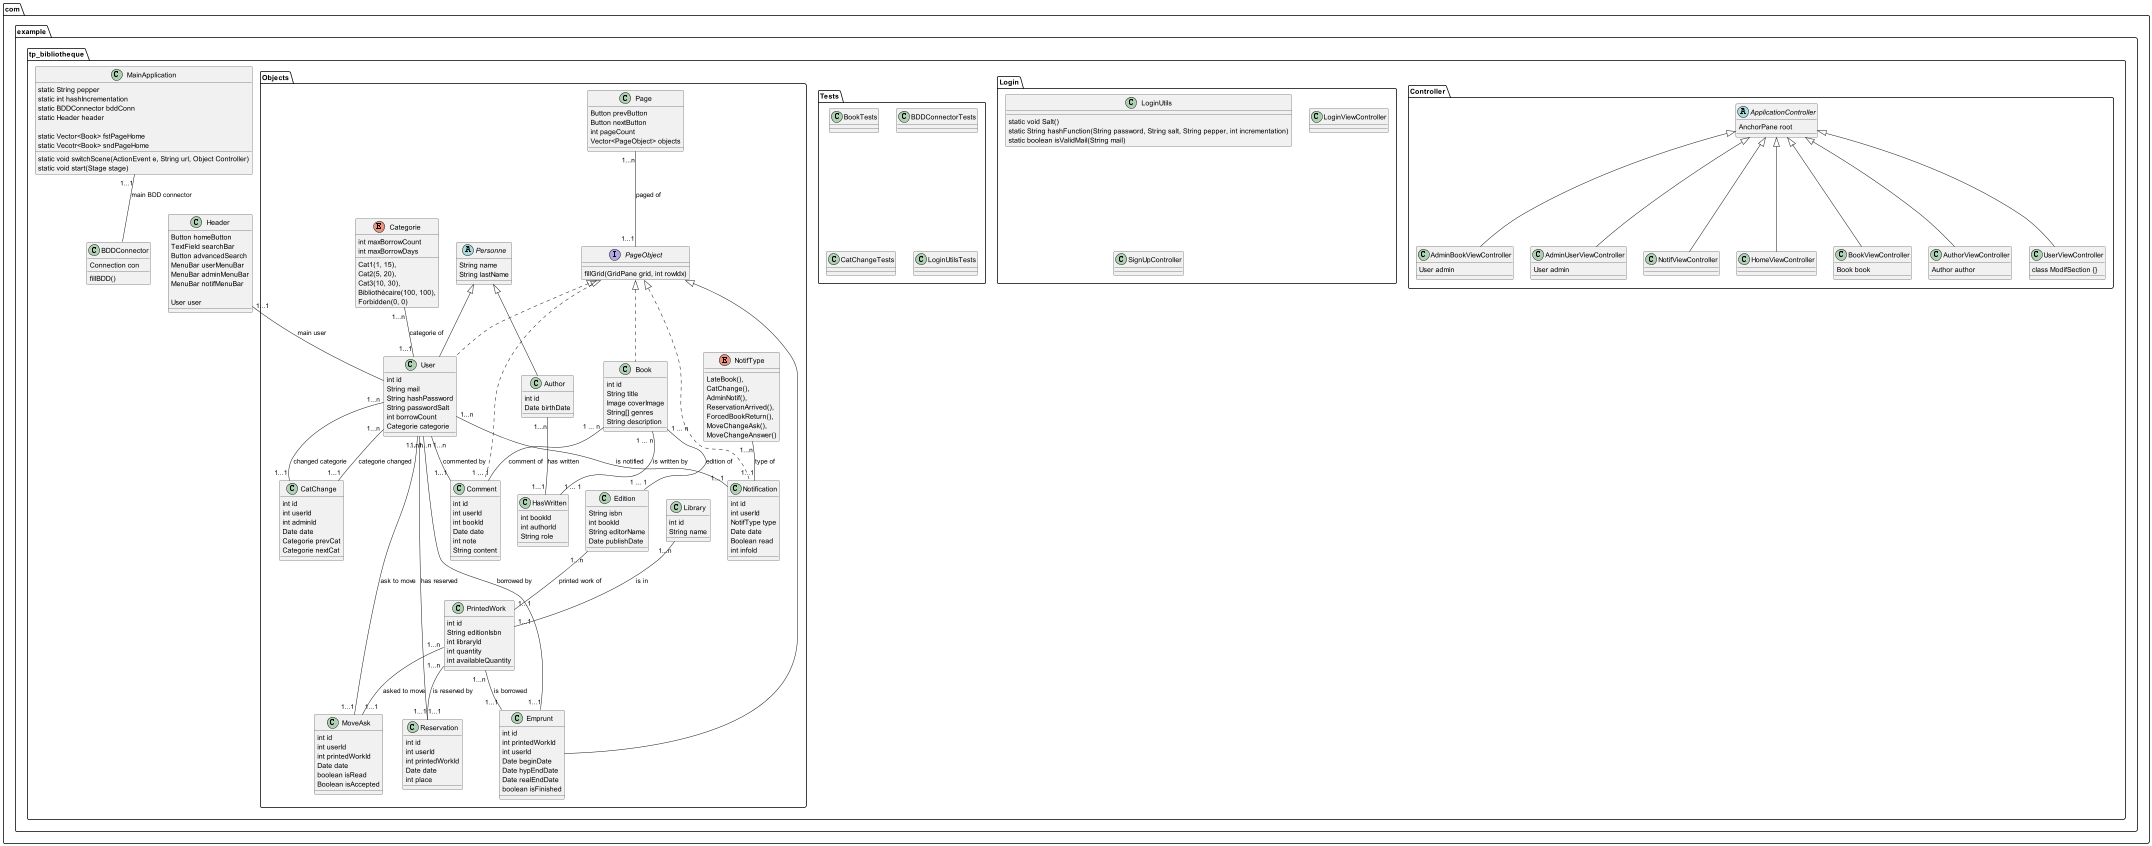

The diagram above was rendered by PlantUML. Its source (embedded in the PNG):
@startuml

package com.example.tp_bibliotheque {
    class BDDConnector {
        Connection con
        fillBDD()
    }

    class Header {
        Button homeButton
        TextField searchBar
        Button advancedSearch
        MenuBar userMenuBar
        MenuBar adminMenuBar
        MenuBar notifMenuBar

        User user
    }

    class MainApplication {
        static String pepper
        static int hashIncrementation
        static BDDConnector bddConn
        static Header header

        static Vector<Book> fstPageHome
        static Vecotr<Book> sndPageHome

        static void switchScene(ActionEvent e, String url, Object Controller)
        static void start(Stage stage)
    }


    package Objects {
        abstract class Personne {
            String name
            String lastName
        }

        class Author extends Personne {
            int id
            Date birthDate
        }

        class Book implements PageObject {
            int id
            String title
            Image coverImage
            String[] genres
            String description
        }

        class CatChange {
            int id
            int userId
            int adminId
            Date date
            Categorie prevCat
            Categorie nextCat
        }

        enum Categorie {
            Cat1(1, 15),
            Cat2(5, 20),
            Cat3(10, 30),
            Bibliothécaire(100, 100),
            Forbidden(0, 0)

            int maxBorrowCount
            int maxBorrowDays
        }

        class Comment implements PageObject {
            int id
            int userId
            int bookId
            Date date
            int note
            String content
        }

        class Edition {
            String isbn
            int bookId
            String editorName
            Date publishDate
        }

        class Emprunt extends PageObject {
            int id
            int printedWorkId
            int userId
            Date beginDate
            Date hypEndDate
            Date realEndDate
            boolean isFinished
        }

        class HasWritten {
            int bookId
            int authorId
            String role
        }

        class Library {
            int id
            String name
        }

        class MoveAsk {
            int id
            int userId
            int printedWorkId
            Date date
            boolean isRead
            Boolean isAccepted
        }

        enum NotifType {
            LateBook(),
            CatChange(),
            AdminNotif(),
            ReservationArrived(),
            ForcedBookReturn(),
            MoveChangeAsk(),
            MoveChangeAnswer()
        }

        class Notification implements PageObject {
            int id
            int userId
            NotifType type
            Date date
            Boolean read
            int infoId
        }

        class Page {
            Button prevButton
            Button nextButton
            int pageCount
            Vector<PageObject> objects
        }

        interface PageObject {
            fillGrid(GridPane grid, int rowIdx)
        }

        class PrintedWork {
            int id
            String editionIsbn
            int libraryId
            int quantity
            int availableQuantity
        }

        class Reservation {
            int id
            int userId
            int printedWorkId
            Date date
            int place
        }

        class User extends Personne implements PageObject {
            int id
            String mail
            String hashPassword
            String passwordSalt
            int borrowCount
            Categorie categorie
        }
    }



    package Controller {
        abstract class ApplicationController {
            AnchorPane root
        }

        class AdminBookViewController extends ApplicationController {
            User admin
        }

        class AdminUserViewController extends ApplicationController {
            User admin
        }

        class AuthorViewController extends ApplicationController {
            Author author
        }

        class BookViewController extends ApplicationController {
            Book book
        }

        class HomeViewController extends ApplicationController {}
        class NotifViewController extends ApplicationController {}
        class UserViewController extends ApplicationController {
            class ModifSection {}
        }
    }

    package Login {
        class LoginUtils {
            static void Salt()
            static String hashFunction(String password, String salt, String pepper, int incrementation)
            static boolean isValidMail(String mail)
        }

        class LoginViewController {}
        class SignUpController {}
    }

    package Tests {
        class BookTests {}
        class BDDConnectorTests {}
        class CatChangeTests {}
        class LoginUtilsTests {}
    }
}

Book "1 ... n" -- "1 ... 1" Edition : edition of
Book "1 ... n" -- "1 ... 1" HasWritten: is written by
Book "1 ... n" -- "1 ... 1" Comment: comment of

Edition "1...n" -- "1...1" PrintedWork: printed work of

PrintedWork "1...n" -- "1...1" Emprunt : is borrowed
PrintedWork "1...n" -- "1...1" MoveAsk: asked to move
PrintedWork "1...n" -- "1...1" Reservation: is reserved by

Author "1...n" -- "1...1" HasWritten: has written

User "1...n" -- "1...1" Notification: is notified
User "1...n" -- "1...1" Emprunt: borrowed by
User "1...n" -- "1...1" Comment: commented by
User "1...n" -- "1...1" CatChange: categorie changed
User "1...n" -- "1...1" CatChange: changed categorie
User "1...n" -- "1...1" MoveAsk: ask to move
User "1...n" -- "1...1" Reservation: has reserved

Categorie "1...n" -- "1...1" User: categorie of
NotifType "1...n" -- "1...1" Notification: type of

Page "1...n" -- "1...1" PageObject: paged of

Header "1...1" -- User: main user
MainApplication "1...1" -- BDDConnector: main BDD connector

Library "1...n" -- "1...1" PrintedWork: is in

@enduml